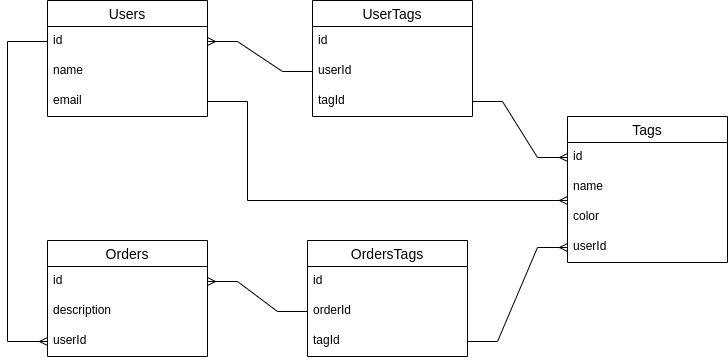

The diagram above was exported from draw.io. Its source (the exported page's mxGraphModel, read from the mxfile embedded in the PNG):
<mxGraphModel dx="880" dy="434" grid="1" gridSize="10" guides="1" tooltips="1" connect="1" arrows="1" fold="1" page="1" pageScale="1" pageWidth="850" pageHeight="1100" math="0" shadow="0">
  <root>
    <mxCell id="0" />
    <mxCell id="1" parent="0" />
    <mxCell id="ppsUdCnm-Gh3VSRDShZy-1" value="Tags" style="swimlane;fontStyle=0;childLayout=stackLayout;horizontal=1;startSize=26;horizontalStack=0;resizeParent=1;resizeParentMax=0;resizeLast=0;collapsible=1;marginBottom=0;align=center;fontSize=14;" parent="1" vertex="1">
      <mxGeometry x="600" y="196" width="160" height="146" as="geometry" />
    </mxCell>
    <mxCell id="ppsUdCnm-Gh3VSRDShZy-2" value="id" style="text;strokeColor=none;fillColor=none;spacingLeft=4;spacingRight=4;overflow=hidden;rotatable=0;points=[[0,0.5],[1,0.5]];portConstraint=eastwest;fontSize=12;whiteSpace=wrap;html=1;" parent="ppsUdCnm-Gh3VSRDShZy-1" vertex="1">
      <mxGeometry y="26" width="160" height="30" as="geometry" />
    </mxCell>
    <mxCell id="ppsUdCnm-Gh3VSRDShZy-3" value="name" style="text;strokeColor=none;fillColor=none;spacingLeft=4;spacingRight=4;overflow=hidden;rotatable=0;points=[[0,0.5],[1,0.5]];portConstraint=eastwest;fontSize=12;whiteSpace=wrap;html=1;" parent="ppsUdCnm-Gh3VSRDShZy-1" vertex="1">
      <mxGeometry y="56" width="160" height="30" as="geometry" />
    </mxCell>
    <mxCell id="ppsUdCnm-Gh3VSRDShZy-4" value="color" style="text;strokeColor=none;fillColor=none;spacingLeft=4;spacingRight=4;overflow=hidden;rotatable=0;points=[[0,0.5],[1,0.5]];portConstraint=eastwest;fontSize=12;whiteSpace=wrap;html=1;" parent="ppsUdCnm-Gh3VSRDShZy-1" vertex="1">
      <mxGeometry y="86" width="160" height="30" as="geometry" />
    </mxCell>
    <mxCell id="NXBlytuWmX_ar7mZTifm-3" value="userId" style="text;strokeColor=none;fillColor=none;spacingLeft=4;spacingRight=4;overflow=hidden;rotatable=0;points=[[0,0.5],[1,0.5]];portConstraint=eastwest;fontSize=12;whiteSpace=wrap;html=1;" vertex="1" parent="ppsUdCnm-Gh3VSRDShZy-1">
      <mxGeometry y="116" width="160" height="30" as="geometry" />
    </mxCell>
    <mxCell id="ppsUdCnm-Gh3VSRDShZy-5" value="Orders" style="swimlane;fontStyle=0;childLayout=stackLayout;horizontal=1;startSize=26;horizontalStack=0;resizeParent=1;resizeParentMax=0;resizeLast=0;collapsible=1;marginBottom=0;align=center;fontSize=14;" parent="1" vertex="1">
      <mxGeometry x="80" y="320" width="160" height="116" as="geometry" />
    </mxCell>
    <mxCell id="ppsUdCnm-Gh3VSRDShZy-6" value="id" style="text;strokeColor=none;fillColor=none;spacingLeft=4;spacingRight=4;overflow=hidden;rotatable=0;points=[[0,0.5],[1,0.5]];portConstraint=eastwest;fontSize=12;whiteSpace=wrap;html=1;" parent="ppsUdCnm-Gh3VSRDShZy-5" vertex="1">
      <mxGeometry y="26" width="160" height="30" as="geometry" />
    </mxCell>
    <mxCell id="Ez_BEbKvZzgRI7zHBtL1-9" value="description" style="text;strokeColor=none;fillColor=none;spacingLeft=4;spacingRight=4;overflow=hidden;rotatable=0;points=[[0,0.5],[1,0.5]];portConstraint=eastwest;fontSize=12;whiteSpace=wrap;html=1;" parent="ppsUdCnm-Gh3VSRDShZy-5" vertex="1">
      <mxGeometry y="56" width="160" height="30" as="geometry" />
    </mxCell>
    <mxCell id="Ez_BEbKvZzgRI7zHBtL1-12" value="userId" style="text;strokeColor=none;fillColor=none;spacingLeft=4;spacingRight=4;overflow=hidden;rotatable=0;points=[[0,0.5],[1,0.5]];portConstraint=eastwest;fontSize=12;whiteSpace=wrap;html=1;" parent="ppsUdCnm-Gh3VSRDShZy-5" vertex="1">
      <mxGeometry y="86" width="160" height="30" as="geometry" />
    </mxCell>
    <mxCell id="ppsUdCnm-Gh3VSRDShZy-9" value="Users" style="swimlane;fontStyle=0;childLayout=stackLayout;horizontal=1;startSize=26;horizontalStack=0;resizeParent=1;resizeParentMax=0;resizeLast=0;collapsible=1;marginBottom=0;align=center;fontSize=14;" parent="1" vertex="1">
      <mxGeometry x="80" y="80" width="160" height="116" as="geometry" />
    </mxCell>
    <mxCell id="ppsUdCnm-Gh3VSRDShZy-10" value="id" style="text;strokeColor=none;fillColor=none;spacingLeft=4;spacingRight=4;overflow=hidden;rotatable=0;points=[[0,0.5],[1,0.5]];portConstraint=eastwest;fontSize=12;whiteSpace=wrap;html=1;" parent="ppsUdCnm-Gh3VSRDShZy-9" vertex="1">
      <mxGeometry y="26" width="160" height="30" as="geometry" />
    </mxCell>
    <mxCell id="ppsUdCnm-Gh3VSRDShZy-11" value="name" style="text;strokeColor=none;fillColor=none;spacingLeft=4;spacingRight=4;overflow=hidden;rotatable=0;points=[[0,0.5],[1,0.5]];portConstraint=eastwest;fontSize=12;whiteSpace=wrap;html=1;" parent="ppsUdCnm-Gh3VSRDShZy-9" vertex="1">
      <mxGeometry y="56" width="160" height="30" as="geometry" />
    </mxCell>
    <mxCell id="Ez_BEbKvZzgRI7zHBtL1-11" value="email" style="text;strokeColor=none;fillColor=none;spacingLeft=4;spacingRight=4;overflow=hidden;rotatable=0;points=[[0,0.5],[1,0.5]];portConstraint=eastwest;fontSize=12;whiteSpace=wrap;html=1;" parent="ppsUdCnm-Gh3VSRDShZy-9" vertex="1">
      <mxGeometry y="86" width="160" height="30" as="geometry" />
    </mxCell>
    <mxCell id="ppsUdCnm-Gh3VSRDShZy-21" value="" style="edgeStyle=entityRelationEdgeStyle;fontSize=12;html=1;endArrow=ERmany;rounded=0;exitX=0;exitY=0.5;exitDx=0;exitDy=0;entryX=1;entryY=0.5;entryDx=0;entryDy=0;" parent="1" source="Ez_BEbKvZzgRI7zHBtL1-16" target="ppsUdCnm-Gh3VSRDShZy-10" edge="1">
      <mxGeometry width="100" height="100" relative="1" as="geometry">
        <mxPoint x="250" y="540" as="sourcePoint" />
        <mxPoint x="300" y="160" as="targetPoint" />
      </mxGeometry>
    </mxCell>
    <mxCell id="Ez_BEbKvZzgRI7zHBtL1-5" value="" style="edgeStyle=entityRelationEdgeStyle;fontSize=12;html=1;endArrow=ERmany;rounded=0;exitX=0;exitY=0.5;exitDx=0;exitDy=0;entryX=1;entryY=0.5;entryDx=0;entryDy=0;" parent="1" target="ppsUdCnm-Gh3VSRDShZy-6" edge="1" source="Ez_BEbKvZzgRI7zHBtL1-27">
      <mxGeometry width="100" height="100" relative="1" as="geometry">
        <mxPoint x="240" y="356" as="sourcePoint" />
        <mxPoint x="280" y="400" as="targetPoint" />
      </mxGeometry>
    </mxCell>
    <mxCell id="Ez_BEbKvZzgRI7zHBtL1-8" value="" style="fontSize=12;html=1;endArrow=ERmany;rounded=0;entryX=0;entryY=0.5;entryDx=0;entryDy=0;exitX=0;exitY=0.5;exitDx=0;exitDy=0;edgeStyle=orthogonalEdgeStyle;" parent="1" source="ppsUdCnm-Gh3VSRDShZy-10" target="Ez_BEbKvZzgRI7zHBtL1-12" edge="1">
      <mxGeometry width="100" height="100" relative="1" as="geometry">
        <mxPoint x="20" y="121" as="sourcePoint" />
        <mxPoint x="80" y="360" as="targetPoint" />
        <Array as="points">
          <mxPoint x="40" y="121" />
          <mxPoint x="40" y="421" />
        </Array>
      </mxGeometry>
    </mxCell>
    <mxCell id="Ez_BEbKvZzgRI7zHBtL1-14" value="UserTags" style="swimlane;fontStyle=0;childLayout=stackLayout;horizontal=1;startSize=26;horizontalStack=0;resizeParent=1;resizeParentMax=0;resizeLast=0;collapsible=1;marginBottom=0;align=center;fontSize=14;" parent="1" vertex="1">
      <mxGeometry x="345" y="80" width="160" height="116" as="geometry" />
    </mxCell>
    <mxCell id="Ez_BEbKvZzgRI7zHBtL1-15" value="id" style="text;strokeColor=none;fillColor=none;spacingLeft=4;spacingRight=4;overflow=hidden;rotatable=0;points=[[0,0.5],[1,0.5]];portConstraint=eastwest;fontSize=12;whiteSpace=wrap;html=1;" parent="Ez_BEbKvZzgRI7zHBtL1-14" vertex="1">
      <mxGeometry y="26" width="160" height="30" as="geometry" />
    </mxCell>
    <mxCell id="Ez_BEbKvZzgRI7zHBtL1-16" value="userId" style="text;strokeColor=none;fillColor=none;spacingLeft=4;spacingRight=4;overflow=hidden;rotatable=0;points=[[0,0.5],[1,0.5]];portConstraint=eastwest;fontSize=12;whiteSpace=wrap;html=1;" parent="Ez_BEbKvZzgRI7zHBtL1-14" vertex="1">
      <mxGeometry y="56" width="160" height="30" as="geometry" />
    </mxCell>
    <mxCell id="Ez_BEbKvZzgRI7zHBtL1-17" value="tagId" style="text;strokeColor=none;fillColor=none;spacingLeft=4;spacingRight=4;overflow=hidden;rotatable=0;points=[[0,0.5],[1,0.5]];portConstraint=eastwest;fontSize=12;whiteSpace=wrap;html=1;" parent="Ez_BEbKvZzgRI7zHBtL1-14" vertex="1">
      <mxGeometry y="86" width="160" height="30" as="geometry" />
    </mxCell>
    <mxCell id="Ez_BEbKvZzgRI7zHBtL1-20" value="" style="edgeStyle=entityRelationEdgeStyle;fontSize=12;html=1;endArrow=ERmany;rounded=0;exitX=1;exitY=0.5;exitDx=0;exitDy=0;entryX=0;entryY=0.5;entryDx=0;entryDy=0;" parent="1" source="Ez_BEbKvZzgRI7zHBtL1-17" target="ppsUdCnm-Gh3VSRDShZy-2" edge="1">
      <mxGeometry width="100" height="100" relative="1" as="geometry">
        <mxPoint x="460" y="230" as="sourcePoint" />
        <mxPoint x="580" y="260" as="targetPoint" />
      </mxGeometry>
    </mxCell>
    <mxCell id="Ez_BEbKvZzgRI7zHBtL1-25" value="OrdersTags" style="swimlane;fontStyle=0;childLayout=stackLayout;horizontal=1;startSize=26;horizontalStack=0;resizeParent=1;resizeParentMax=0;resizeLast=0;collapsible=1;marginBottom=0;align=center;fontSize=14;" parent="1" vertex="1">
      <mxGeometry x="340" y="320" width="160" height="116" as="geometry" />
    </mxCell>
    <mxCell id="Ez_BEbKvZzgRI7zHBtL1-26" value="id" style="text;strokeColor=none;fillColor=none;spacingLeft=4;spacingRight=4;overflow=hidden;rotatable=0;points=[[0,0.5],[1,0.5]];portConstraint=eastwest;fontSize=12;whiteSpace=wrap;html=1;" parent="Ez_BEbKvZzgRI7zHBtL1-25" vertex="1">
      <mxGeometry y="26" width="160" height="30" as="geometry" />
    </mxCell>
    <mxCell id="Ez_BEbKvZzgRI7zHBtL1-27" value="orderId" style="text;strokeColor=none;fillColor=none;spacingLeft=4;spacingRight=4;overflow=hidden;rotatable=0;points=[[0,0.5],[1,0.5]];portConstraint=eastwest;fontSize=12;whiteSpace=wrap;html=1;" parent="Ez_BEbKvZzgRI7zHBtL1-25" vertex="1">
      <mxGeometry y="56" width="160" height="30" as="geometry" />
    </mxCell>
    <mxCell id="Ez_BEbKvZzgRI7zHBtL1-28" value="tagId" style="text;strokeColor=none;fillColor=none;spacingLeft=4;spacingRight=4;overflow=hidden;rotatable=0;points=[[0,0.5],[1,0.5]];portConstraint=eastwest;fontSize=12;whiteSpace=wrap;html=1;" parent="Ez_BEbKvZzgRI7zHBtL1-25" vertex="1">
      <mxGeometry y="86" width="160" height="30" as="geometry" />
    </mxCell>
    <mxCell id="Ez_BEbKvZzgRI7zHBtL1-29" value="" style="fontSize=12;html=1;endArrow=ERmany;rounded=0;entryX=0;entryY=0.5;entryDx=0;entryDy=0;edgeStyle=entityRelationEdgeStyle;exitX=1;exitY=0.5;exitDx=0;exitDy=0;" parent="1" source="Ez_BEbKvZzgRI7zHBtL1-28" edge="1" target="NXBlytuWmX_ar7mZTifm-3">
      <mxGeometry width="100" height="100" relative="1" as="geometry">
        <mxPoint x="590" y="410" as="sourcePoint" />
        <mxPoint x="500" y="425" as="targetPoint" />
      </mxGeometry>
    </mxCell>
    <mxCell id="NXBlytuWmX_ar7mZTifm-5" value="" style="edgeStyle=orthogonalEdgeStyle;fontSize=12;html=1;endArrow=ERmany;rounded=0;exitX=1;exitY=0.5;exitDx=0;exitDy=0;" edge="1" parent="1" source="Ez_BEbKvZzgRI7zHBtL1-11">
      <mxGeometry width="100" height="100" relative="1" as="geometry">
        <mxPoint x="280" y="260" as="sourcePoint" />
        <mxPoint x="600" y="280" as="targetPoint" />
        <Array as="points">
          <mxPoint x="280" y="181" />
          <mxPoint x="280" y="280" />
        </Array>
      </mxGeometry>
    </mxCell>
  </root>
</mxGraphModel>